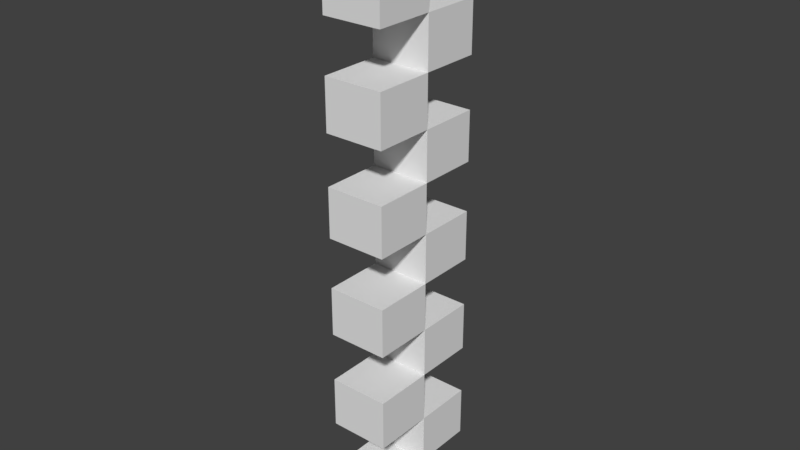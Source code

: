 # Source: Wall_Corner.blend  (saved by Blender 2.78.0; exported with 4.5.12 LTS)
import bpy
from mathutils import Matrix  # noqa: F401  (used for matrix-valued properties, if any)

bpy.ops.wm.read_factory_settings(use_empty=True)
scene = bpy.context.scene
scene.name = 'Scene'

# ---- collections
col_collection_1 = bpy.data.collections.new('Collection 1'); scene.collection.children.link(col_collection_1)

# ---- materials (node trees are filled in below, after node groups)
mat_material = bpy.data.materials.new('Material')
mat_material.alpha_threshold = 0.0
mat_material.use_transparent_shadow = False
mat_material.roughness = 0.5
mat_material.specular_intensity = 0.08937
mat_material.line_color = (0.0, 0.0, 0.0, 1.0)

# ---- material node trees

# ---- world
world_world = bpy.data.worlds.new('World'); scene.world = world_world
world_world.color = (0.05088, 0.05088, 0.05088)
world_world.use_sun_shadow = False
world_world.sun_shadow_jitter_overblur = 0.0
world_world.cycles.sampling_method = 'MANUAL'

# ---- meshes
me_wall_corner = bpy.data.meshes.new('Wall Corner')
me_wall_corner.from_pydata([(-1.2, -0.6, -0.834), (-1.0, -0.8, -0.834), (-1.0, -0.8, -0.6662), (-1.2, -0.8, -0.6662), (-1.0, -0.8, -0.4971), (-1.2, -0.8, -0.4971), (-1.0, -0.8, -0.3307), (-1.2, -0.8, -0.3307), (-1.0, -0.8, 0.001458), (-1.0, -0.8, 0.1676), (-1.2, -0.8, 0.1676), (-1.0, -0.8, -0.1666), (-1.0, -0.8, 0.3332), (-1.0, -0.8, 0.5016), (-1.2, -0.8, 0.5016), (-1.0, -0.8, 0.6704), (-1.2, -0.8, 0.6704), (-1.0, -0.8, 0.8352), (-1.2, -0.8, 0.8352), (-1.0, -0.8, 1.0), (-1.2, -0.8, 1.0), (-1.0, -0.6, -0.834), (-1.0, -0.6, -0.6662), (-1.2, -0.6, -0.6662), (-1.2, -0.6, -0.4971), (-1.0, -0.6, -0.4971), (-1.0, -0.6, -0.3307), (-1.2, -0.6, -0.3307), (-1.2, -0.6, 0.001458), (-1.0, -0.6, 0.001458), (-1.2, -0.6, 0.1676), (-1.0, -0.6, 0.1676), (-1.2, -0.6, -0.1666), (-1.0, -0.6, -0.1666), (-1.0, -0.6, 0.3332), (-1.2, -0.6, 0.3332), (-1.0, -0.6, 0.5016), (-1.2, -0.6, 0.5016), (-1.2, -0.6, 0.6704), (-1.0, -0.6, 0.6704), (-1.0, -0.6, 0.8352), (-1.2, -0.6, 0.8352), (-1.2, -0.6, 1.0), (-1.0, -0.6, 1.0), (-1.2, -1.0, -0.3307), (-1.2, -1.0, 0.8352), (-1.0, -1.0, 0.8352), (-1.2, -1.0, -1.0), (-1.2, -0.8, -1.0), (-1.0, -1.0, -1.0), (-1.0, -0.8, -1.0), (-1.2, -1.0, -0.834), (-1.2, -0.8, -0.834), (-1.0, -1.0, -0.834), (-1.2, -1.0, -0.6662), (-1.0, -1.0, -0.6662), (-1.0, -1.0, -0.3307), (-1.0, -1.0, -0.1666), (-1.2, -1.0, -0.1666), (-1.2, -0.8, -0.1666), (-1.2, -1.0, -0.4971), (-1.0, -1.0, -0.4971), (-1.2, -1.0, 0.001458), (-1.0, -1.0, 0.001458), (-1.2, -0.8, 0.001458), (-1.2, -1.0, 0.1676), (-1.0, -1.0, 0.1676), (-1.2, -1.0, 0.3332), (-1.0, -1.0, 0.3332), (-1.2, -0.8, 0.3332), (-1.2, -1.0, 0.5016), (-1.0, -1.0, 0.5016), (-1.2, -1.0, 0.6704), (-1.0, -1.0, 0.6704)], [], [(19, 17, 40, 43), (20, 42, 41, 18), (69, 35, 30, 10), (12, 9, 31, 34), (7, 27, 24, 5), (6, 4, 25, 26), (64, 28, 32, 59), (8, 11, 33, 29), (15, 13, 36, 39), (16, 38, 37, 14), (2, 1, 21, 22), (1, 52, 0, 21), (3, 23, 0, 52), (2, 22, 23, 3), (52, 1, 2, 3), (24, 25, 4, 5), (7, 5, 4, 6), (11, 8, 64, 59), (69, 10, 9, 12), (16, 14, 13, 15), (20, 18, 17, 19), (32, 33, 11, 59), (9, 10, 30, 31), (37, 36, 13, 14), (41, 40, 17, 18), (27, 7, 6, 26), (28, 64, 8, 29), (35, 69, 12, 34), (38, 16, 15, 39), (42, 20, 19, 43), (50, 49, 47, 48), (17, 18, 45, 46), (9, 10, 65, 66), (11, 59, 58, 57), (72, 45, 18, 16), (53, 51, 47, 49), (66, 65, 62, 63), (1, 50, 48, 52), (47, 51, 52, 48), (61, 60, 54, 55), (4, 2, 3, 5), (11, 6, 7, 59), (57, 58, 44, 56), (44, 58, 59, 7), (54, 60, 5, 3), (9, 8, 64, 10), (4, 5, 60, 61), (64, 8, 63, 62), (62, 65, 10, 64), (71, 70, 67, 68), (13, 12, 69, 14), (6, 56, 44, 7), (54, 3, 2, 55), (67, 70, 14, 69), (46, 45, 72, 73), (17, 15, 16, 18), (1, 52, 51, 53), (13, 14, 70, 71), (67, 69, 12, 68), (72, 16, 15, 73), (42, 43, 40, 41), (38, 39, 36, 37), (31, 30, 35, 34), (33, 32, 28, 29), (25, 24, 27, 26), (21, 0, 23, 22), (49, 50, 1, 53), (61, 55, 2, 4), (57, 56, 6, 11), (66, 63, 8, 9), (71, 68, 12, 13), (46, 73, 15, 17)])
_uv = me_wall_corner.uv_layers.new(name='UVMap')
_uv.uv.foreach_set('vector', [0.083, 0.9176, 0.083, 0.8352, 0.166, 0.8352, 0.166, 0.9176, 0.917, 0.9176, 0.834, 0.9176, 0.834, 0.8352, 0.917, 0.8352, 0.917, 0.5838, 0.834, 0.5838, 0.834, 0.5007, 0.917, 0.5007, 0.083, 0.5838, 0.083, 0.5007, 0.166, 0.5007, 0.166, 0.5838, 0.917, 0.2515, 0.834, 0.2515, 0.834, 0.1669, 0.917, 0.1669, 0.083, 0.2515, 0.083, 0.1669, 0.166, 0.1669, 0.166, 0.2515, 0.917, 0.4167, 0.834, 0.4167, 0.834, 0.3347, 0.917, 0.3347, 0.083, 0.4167, 0.083, 0.3347, 0.166, 0.3347, 0.166, 0.4167, 0.083, 0.7508, 0.083, 0.6666, 0.166, 0.6666, 0.166, 0.7508, 0.917, 0.7508, 0.834, 0.7508, 0.834, 0.6666, 0.917, 0.6666, 0.083, 0.083, 0.083, 0.0, 0.166, 0.0, 0.166, 0.083, 0.917, 0.08299, 0.917, -2.384e-07, 0.834, -1.192e-07, 0.834, 0.08299, 0.917, 0.083, 0.834, 0.083, 0.834, 0.0, 0.917, 0.0, 0.917, 0.08299, 0.834, 0.08299, 0.834, 0.0, 0.917, -1.192e-07, 0.5876, 0.0, 0.4184, 0.0, 0.4184, 0.083, 0.5876, 0.083, 0.834, 0.0, 0.834, 0.08299, 0.917, 0.08299, 0.917, -1.192e-07, 0.5876, 0.2515, 0.5876, 0.1669, 0.4184, 0.1669, 0.4184, 0.2515, 0.4184, 0.3347, 0.4184, 0.4167, 0.5876, 0.4167, 0.5876, 0.3347, 0.5876, 0.5838, 0.5876, 0.5007, 0.4184, 0.5007, 0.4184, 0.5838, 0.5876, 0.7508, 0.5876, 0.6666, 0.4184, 0.6666, 0.4184, 0.7508, 0.5876, 0.9176, 0.5876, 0.8352, 0.4184, 0.8352, 0.4184, 0.9176, 0.834, 0.0, 0.834, 0.08299, 0.917, 0.08299, 0.917, -1.192e-07, 0.917, 0.08299, 0.917, -2.384e-07, 0.834, -1.192e-07, 0.834, 0.08299, 0.834, -1.192e-07, 0.834, 0.08299, 0.917, 0.08299, 0.917, -2.384e-07, 0.834, -1.192e-07, 0.834, 0.08299, 0.917, 0.08299, 0.917, -2.384e-07, 0.834, 0.0, 0.917, -1.192e-07, 0.917, 0.08299, 0.834, 0.08299, 0.834, -1.192e-07, 0.917, -2.384e-07, 0.917, 0.08299, 0.834, 0.08299, 0.834, -1.192e-07, 0.917, -2.384e-07, 0.917, 0.08299, 0.834, 0.08299, 0.834, -1.192e-07, 0.917, -2.384e-07, 0.917, 0.08299, 0.834, 0.08299, 0.834, -1.192e-07, 0.917, -2.384e-07, 0.917, 0.08299, 0.834, 0.08299, 0.08332, 1.0, 0.083, 0.9176, 9.034e-08, 0.9176, 2.012e-07, 1.0, 0.08332, 1.0, 0.0, 1.0, 0.0, 0.9176, 0.08332, 0.9176, 0.08332, 1.0, 2.012e-07, 1.0, 9.034e-08, 0.9176, 0.083, 0.9176, 0.08332, 1.0, 2.012e-07, 1.0, 9.034e-08, 0.9176, 0.083, 0.9176, 0.501, 0.9176, 0.501, 1.0, 0.3332, 1.0, 0.3332, 0.9176, 0.08332, 0.1669, 9.796e-08, 0.1669, 9.882e-08, 0.083, 0.08332, 0.083, 0.08332, 0.6666, 9.283e-08, 0.6666, 9.368e-08, 0.5838, 0.08332, 0.5838, 0.9167, 0.1669, 0.9167, 0.083, 1.0, 0.083, 1.0, 0.1669, 0.501, 0.083, 0.501, 0.1669, 0.3332, 0.1669, 0.3332, 0.083, 0.08332, 0.3347, 9.623e-08, 0.3347, 9.709e-08, 0.2515, 0.08332, 0.2515, 0.9167, 0.3347, 0.9167, 0.2515, 1.0, 0.2515, 1.0, 0.3347, 0.9167, 0.5007, 0.9167, 0.4167, 1.0, 0.4167, 1.0, 0.5007, 0.08332, 0.5007, 9.453e-08, 0.5007, 9.539e-08, 0.4167, 0.08332, 0.4167, 0.501, 0.4167, 0.501, 0.5007, 0.3332, 0.5007, 0.3332, 0.4167, 0.501, 0.2515, 0.501, 0.3347, 0.3332, 0.3347, 0.3332, 0.2515, 0.9167, 0.6666, 0.9167, 0.5838, 1.0, 0.5838, 1.0, 0.6666, 0.08332, 1.0, 2.012e-07, 1.0, 9.034e-08, 0.9176, 0.083, 0.9176, 2.012e-07, 1.0, 0.08332, 1.0, 0.083, 0.9176, 9.034e-08, 0.9176, 0.501, 0.5838, 0.501, 0.6666, 0.3332, 0.6666, 0.3332, 0.5838, 0.08332, 0.8352, 9.11e-08, 0.8352, 9.196e-08, 0.7508, 0.08332, 0.7508, 0.9167, 0.8352, 0.9167, 0.7508, 1.0, 0.7508, 1.0, 0.8352, 0.08332, 1.0, 0.083, 0.9176, 9.034e-08, 0.9176, 2.012e-07, 1.0, 9.034e-08, 0.9176, 2.012e-07, 1.0, 0.08332, 1.0, 0.083, 0.9176, 0.501, 0.7508, 0.501, 0.8352, 0.3332, 0.8352, 0.3332, 0.7508, 0.08332, 1.0, 0.0, 1.0, 9.025e-08, 0.9176, 0.08332, 0.9176, 0.9167, 1.0, 0.9167, 0.9176, 1.0, 0.9176, 1.0, 1.0, 0.08332, 1.0, 2.012e-07, 1.0, 9.034e-08, 0.9176, 0.083, 0.9176, 0.08332, 1.0, 1.341e-07, 1.0, 2.328e-08, 0.9176, 0.083, 0.9176, 2.328e-08, 0.9176, 1.341e-07, 1.0, 0.08332, 1.0, 0.083, 0.9176, 2.328e-08, 0.9176, 1.341e-07, 1.0, 0.08332, 1.0, 0.083, 0.9176, 0.5876, 0.9176, 0.4184, 0.9176, 0.4184, 0.8352, 0.5876, 0.8352, 0.5876, 0.7508, 0.4184, 0.7508, 0.4184, 0.6666, 0.5876, 0.6666, 0.4184, 0.5007, 0.5876, 0.5007, 0.5876, 0.5838, 0.4184, 0.5838, 0.4184, 0.3347, 0.5876, 0.3347, 0.5876, 0.4167, 0.4184, 0.4167, 0.4184, 0.1669, 0.5876, 0.1669, 0.5876, 0.2515, 0.4184, 0.2515, 0.4184, 0.0, 0.5876, 0.0, 0.5876, 0.083, 0.4184, 0.083, 0.3332, 0.083, 0.501, 0.083, 0.501, 0.1669, 0.3332, 0.1669, 0.3332, 0.3347, 0.3332, 0.2515, 0.501, 0.2515, 0.501, 0.3347, 0.3332, 0.5007, 0.3332, 0.4167, 0.501, 0.4167, 0.501, 0.5007, 0.3332, 0.6666, 0.3332, 0.5838, 0.501, 0.5838, 0.501, 0.6666, 0.3332, 0.8352, 0.3332, 0.7508, 0.501, 0.7508, 0.501, 0.8352, 0.3332, 1.0, 0.3332, 0.9176, 0.501, 0.9176, 0.501, 1.0])
me_wall_corner.materials.append(mat_material)
me_wall_corner.use_remesh_preserve_volume = False
me_wall_corner.use_remesh_preserve_attributes = False
me_wall_corner.use_mirror_vertex_groups = False
me_wall_corner.update()

# ---- objects
ob_wall_corner = bpy.data.objects.new('Wall Corner', me_wall_corner)

# ---- transforms, parenting, visibility, modifiers, constraints
ob_wall_corner.location = (0.0, 0.0, 0.0)
ob_wall_corner.lock_rotations_4d = False
ob_wall_corner.empty_display_type = 'ARROWS'
ob_wall_corner.lineart.crease_threshold = 0.0

# ---- collection membership
col_collection_1.objects.link(ob_wall_corner)

# ---- scene / render settings (as saved in the file)
scene.frame_start = 1; scene.frame_end = 250; scene.frame_set(1)
scene.render.engine = 'BLENDER_EEVEE_NEXT'
scene.render.dither_intensity = 0.0
scene.cycles.use_denoising = False
scene.cycles.samples = 128
scene.cycles.sampling_pattern = 'TABULATED_SOBOL'
scene.cycles.light_sampling_threshold = 0.0
scene.cycles.use_adaptive_sampling = False
scene.cycles.use_light_tree = False
scene.cycles.blur_glossy = 0.0
scene.cycles.sample_clamp_indirect = 0.0
scene.view_settings.view_transform = 'Standard'
bpy.context.view_layer.update()

# ---- added for rendering (the .blend has no active camera and no usable light): camera, sun
cam_auto = bpy.data.cameras.new('AutoCamera')
cam_auto.lens = 50.0
cam_auto.sensor_width = 36.0
cam_auto.clip_end = 1000.0
ob_auto_camera = bpy.data.objects.new('AutoCamera', cam_auto)
scene.collection.objects.link(ob_auto_camera)
ob_auto_camera.location = (0.796122, -3.07539, 1.51691)
ob_auto_camera.rotation_euler = (1.09748, -7.21219e-08, 0.694738)
scene.camera = ob_auto_camera
light_auto_sun = bpy.data.lights.new('AutoSun', 'SUN')
light_auto_sun.energy = 3.0
light_auto_sun.angle = 0.0523599
ob_auto_sun = bpy.data.objects.new('AutoSun', light_auto_sun)
scene.collection.objects.link(ob_auto_sun)
ob_auto_sun.rotation_euler = (0.872665, 0.174533, 0.523599)
bpy.context.view_layer.update()
